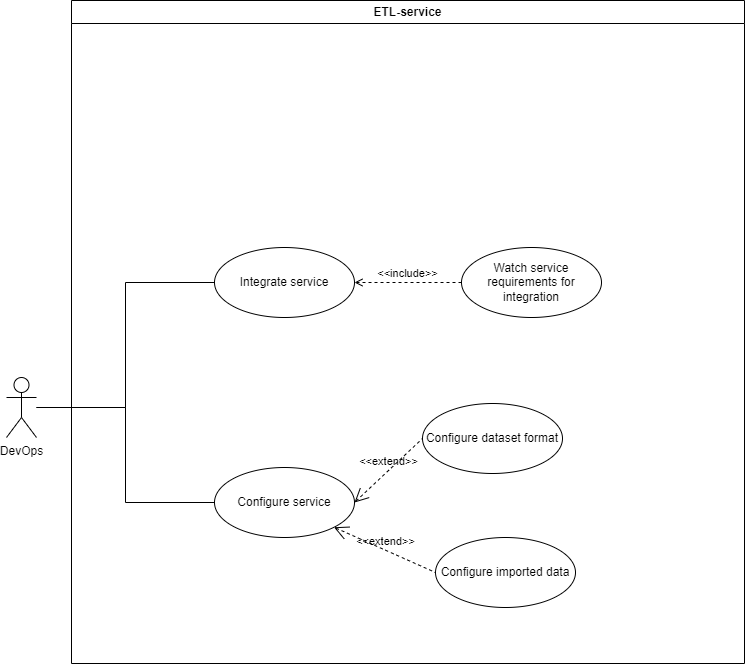

The diagram above was exported from draw.io. Its source (the exported page's mxGraphModel, read from the mxfile embedded in the PNG):
<mxGraphModel dx="1434" dy="738" grid="0" gridSize="13" guides="1" tooltips="1" connect="1" arrows="1" fold="1" page="1" pageScale="1" pageWidth="850" pageHeight="1100" math="0" shadow="0">
  <root>
    <mxCell id="0" />
    <mxCell id="1" parent="0" />
    <mxCell id="ymtNEwK83slNwbAoZxoE-66" style="edgeStyle=orthogonalEdgeStyle;rounded=0;orthogonalLoop=1;jettySize=auto;html=1;entryX=0;entryY=0.5;entryDx=0;entryDy=0;endArrow=none;endFill=0;" parent="1" source="tdPWRTR1kyHA7L-s0Mpk-1" target="ymtNEwK83slNwbAoZxoE-49" edge="1">
      <mxGeometry relative="1" as="geometry" />
    </mxCell>
    <mxCell id="ymtNEwK83slNwbAoZxoE-67" style="edgeStyle=orthogonalEdgeStyle;rounded=0;orthogonalLoop=1;jettySize=auto;html=1;entryX=0;entryY=0.5;entryDx=0;entryDy=0;endArrow=none;endFill=0;" parent="1" source="tdPWRTR1kyHA7L-s0Mpk-1" target="ymtNEwK83slNwbAoZxoE-55" edge="1">
      <mxGeometry relative="1" as="geometry" />
    </mxCell>
    <mxCell id="tdPWRTR1kyHA7L-s0Mpk-1" value="DevOps" style="shape=umlActor;html=1;verticalLabelPosition=bottom;verticalAlign=top;align=center;" parent="1" vertex="1">
      <mxGeometry x="52" y="390" width="30" height="60" as="geometry" />
    </mxCell>
    <mxCell id="ymtNEwK83slNwbAoZxoE-48" value="ETL-service" style="swimlane;whiteSpace=wrap;html=1;" parent="1" vertex="1">
      <mxGeometry x="117" y="13" width="673" height="663" as="geometry" />
    </mxCell>
    <mxCell id="ymtNEwK83slNwbAoZxoE-49" value="Integrate service" style="ellipse;whiteSpace=wrap;html=1;" parent="ymtNEwK83slNwbAoZxoE-48" vertex="1">
      <mxGeometry x="143" y="247" width="140" height="70" as="geometry" />
    </mxCell>
    <mxCell id="ymtNEwK83slNwbAoZxoE-54" value="Watch service requirements for integration" style="ellipse;whiteSpace=wrap;html=1;" parent="ymtNEwK83slNwbAoZxoE-48" vertex="1">
      <mxGeometry x="390" y="247" width="140" height="70" as="geometry" />
    </mxCell>
    <mxCell id="ymtNEwK83slNwbAoZxoE-55" value="Configure service" style="ellipse;whiteSpace=wrap;html=1;" parent="ymtNEwK83slNwbAoZxoE-48" vertex="1">
      <mxGeometry x="143" y="467" width="140" height="70" as="geometry" />
    </mxCell>
    <mxCell id="ymtNEwK83slNwbAoZxoE-56" value="Configure dataset format" style="ellipse;whiteSpace=wrap;html=1;" parent="ymtNEwK83slNwbAoZxoE-48" vertex="1">
      <mxGeometry x="351" y="403" width="140" height="70" as="geometry" />
    </mxCell>
    <mxCell id="ymtNEwK83slNwbAoZxoE-57" value="Configure imported data" style="ellipse;whiteSpace=wrap;html=1;" parent="ymtNEwK83slNwbAoZxoE-48" vertex="1">
      <mxGeometry x="364" y="537" width="140" height="70" as="geometry" />
    </mxCell>
    <mxCell id="ymtNEwK83slNwbAoZxoE-61" value="&amp;lt;&amp;lt;extend&amp;gt;&amp;gt;" style="edgeStyle=none;html=1;startArrow=open;endArrow=none;startSize=12;verticalAlign=bottom;dashed=1;labelBackgroundColor=none;rounded=0;exitX=1;exitY=0.5;exitDx=0;exitDy=0;entryX=0;entryY=0.5;entryDx=0;entryDy=0;" parent="ymtNEwK83slNwbAoZxoE-48" source="ymtNEwK83slNwbAoZxoE-55" target="ymtNEwK83slNwbAoZxoE-56" edge="1">
      <mxGeometry width="160" relative="1" as="geometry">
        <mxPoint x="169" y="429" as="sourcePoint" />
        <mxPoint x="312" y="429" as="targetPoint" />
      </mxGeometry>
    </mxCell>
    <mxCell id="ymtNEwK83slNwbAoZxoE-62" value="&amp;lt;&amp;lt;extend&amp;gt;&amp;gt;" style="edgeStyle=none;html=1;startArrow=open;endArrow=none;startSize=12;verticalAlign=bottom;dashed=1;labelBackgroundColor=none;rounded=0;exitX=1;exitY=1;exitDx=0;exitDy=0;entryX=0;entryY=0.5;entryDx=0;entryDy=0;" parent="ymtNEwK83slNwbAoZxoE-48" source="ymtNEwK83slNwbAoZxoE-55" target="ymtNEwK83slNwbAoZxoE-57" edge="1">
      <mxGeometry width="160" relative="1" as="geometry">
        <mxPoint x="296" y="515" as="sourcePoint" />
        <mxPoint x="351" y="445" as="targetPoint" />
      </mxGeometry>
    </mxCell>
    <mxCell id="ymtNEwK83slNwbAoZxoE-63" value="&amp;lt;&amp;lt;include&amp;gt;&amp;gt;" style="edgeStyle=none;html=1;endArrow=open;verticalAlign=bottom;dashed=1;labelBackgroundColor=none;rounded=0;exitX=0;exitY=0.5;exitDx=0;exitDy=0;entryX=1;entryY=0.5;entryDx=0;entryDy=0;" parent="ymtNEwK83slNwbAoZxoE-48" source="ymtNEwK83slNwbAoZxoE-54" target="ymtNEwK83slNwbAoZxoE-49" edge="1">
      <mxGeometry width="160" relative="1" as="geometry">
        <mxPoint x="312" y="182" as="sourcePoint" />
        <mxPoint x="472" y="182" as="targetPoint" />
      </mxGeometry>
    </mxCell>
  </root>
</mxGraphModel>